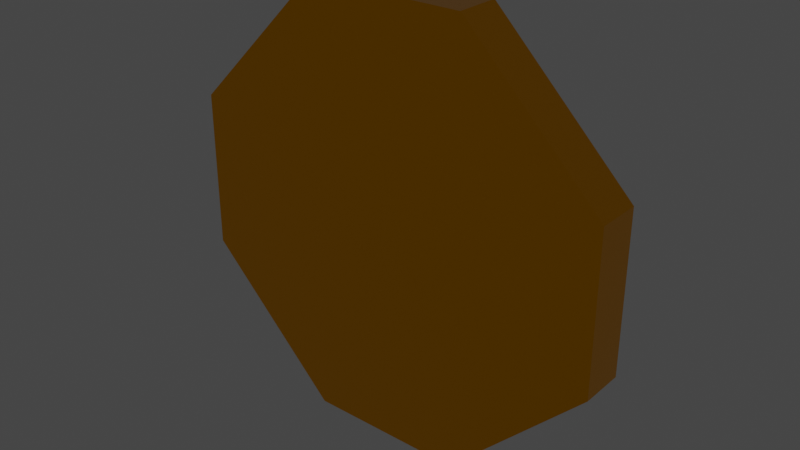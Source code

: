 # Source: money.blend  (saved by Blender 2.91.10; exported with 4.5.12 LTS)
import bpy
from mathutils import Matrix  # noqa: F401  (used for matrix-valued properties, if any)

bpy.ops.wm.read_factory_settings(use_empty=True)
scene = bpy.context.scene
scene.name = 'Scene'

# ---- collections
col_collection = bpy.data.collections.new('Collection'); scene.collection.children.link(col_collection)

# ---- materials (node trees are filled in below, after node groups)
mat_material = bpy.data.materials.new('Material')
mat_material.alpha_threshold = 0.0
mat_material.use_transparent_shadow = False
mat_material.line_color = (0.0, 0.0, 0.0, 1.0)
mat_material_002 = bpy.data.materials.new('Material.002')
mat_material_002.use_transparent_shadow = False
mat_material_003 = bpy.data.materials.new('Material.003')
mat_material_003.use_transparent_shadow = False

# ---- material node trees
mat_material.use_nodes = True; mat_material.node_tree.nodes.clear()
_N = mat_material.node_tree.nodes; _L = mat_material.node_tree.links
n0 = _N.new('ShaderNodeOutputMaterial'); n0.name = 'Material Output'; n0.location = (300, 300)
n1 = _N.new('ShaderNodeBsdfPrincipled'); n1.name = 'Principled BSDF'; n1.location = (10, 300)
n1.distribution = 'GGX'
n1.subsurface_method = 'BURLEY'
n1.inputs[0].default_value = (1.0, 0.4227, 0.0, 1.0)
n1.inputs[1].default_value = 1.0
n1.inputs[2].default_value = 0.2199
n1.inputs[3].default_value = 1.45
n1.inputs[27].default_value = (0.0, 0.0, 0.0, 1.0)
n1.inputs[28].default_value = 1.0
_L.new(n1.outputs[0], n0.inputs[0])
n0.is_active_output = True
mat_material_002.use_nodes = True; mat_material_002.node_tree.nodes.clear()
_N = mat_material_002.node_tree.nodes; _L = mat_material_002.node_tree.links
n0 = _N.new('ShaderNodeBsdfPrincipled'); n0.name = 'Principled BSDF'; n0.location = (10, 300)
n0.distribution = 'GGX'
n0.subsurface_method = 'BURLEY'
n0.inputs[0].default_value = (1.0, 0.8921, 0.05514, 1.0)
n0.inputs[1].default_value = 1.0
n0.inputs[2].default_value = 0.2447
n0.inputs[3].default_value = 1.45
n0.inputs[27].default_value = (0.0, 0.0, 0.0, 1.0)
n0.inputs[28].default_value = 1.0
n1 = _N.new('ShaderNodeOutputMaterial'); n1.name = 'Material Output'; n1.location = (300, 300)
_L.new(n0.outputs[0], n1.inputs[0])
n1.is_active_output = True
mat_material_003.use_nodes = True; mat_material_003.node_tree.nodes.clear()
_N = mat_material_003.node_tree.nodes; _L = mat_material_003.node_tree.links
n0 = _N.new('ShaderNodeBsdfPrincipled'); n0.name = 'Principled BSDF'; n0.location = (10, 300)
n0.distribution = 'GGX'
n0.subsurface_method = 'BURLEY'
n0.inputs[0].default_value = (0.4575, 0.4575, 0.4575, 1.0)
n0.inputs[1].default_value = 1.0
n0.inputs[2].default_value = 0.3191
n0.inputs[3].default_value = 1.45
n0.inputs[27].default_value = (0.0, 0.0, 0.0, 1.0)
n0.inputs[28].default_value = 1.0
n1 = _N.new('ShaderNodeOutputMaterial'); n1.name = 'Material Output'; n1.location = (300, 300)
_L.new(n0.outputs[0], n1.inputs[0])
n1.is_active_output = True

# ---- world
world_world = bpy.data.worlds.new('World'); scene.world = world_world
world_world.use_nodes = True; world_world.node_tree.nodes.clear()
_N = world_world.node_tree.nodes; _L = world_world.node_tree.links
n0 = _N.new('ShaderNodeOutputWorld'); n0.name = 'World Output'; n0.location = (300, 300)
n1 = _N.new('ShaderNodeBackground'); n1.name = 'Background'; n1.location = (10, 300)
n1.inputs[0].default_value = (0.05088, 0.05088, 0.05088, 1.0)
_L.new(n1.outputs[0], n0.inputs[0])
n0.is_active_output = True
world_world.color = (0.05088, 0.05088, 0.05088)
world_world.use_sun_shadow = False
world_world.sun_shadow_jitter_overblur = 0.0

# ---- meshes
me_cube = bpy.data.meshes.new('Cube')
me_cube.from_pydata([(0.3655, 0.1028, 1.0), (1.0, 0.1028, 0.3655), (1.0, 0.1028, -0.3655), (0.3655, 0.1028, -1.0), (1.0, -0.1028, 0.3655), (0.3655, -0.1028, 1.0), (0.3655, -0.1028, -1.0), (1.0, -0.1028, -0.3655), (-1.0, 0.1028, 0.3655), (-0.3655, 0.1028, 1.0), (-0.3655, 0.1028, -1.0), (-1.0, 0.1028, -0.3655), (-0.3655, -0.1028, 1.0), (-1.0, -0.1028, 0.3655), (-1.0, -0.1028, -0.3655), (-0.3655, -0.1028, -1.0), (0.3022, 0.1028, 0.8807), (0.8829, 0.1028, 0.3484), (0.8757, 0.1028, -0.3269), (0.3445, 0.1028, -0.8939), (-0.3204, 0.1028, -0.9071), (-0.9077, 0.1028, -0.3299), (-0.9126, 0.1028, 0.3262), (-0.3529, 0.1028, 0.8722), (0.3022, 0.02855, 0.8807), (0.8829, 0.02855, 0.3484), (0.8757, 0.02855, -0.3269), (0.3445, 0.02855, -0.8939), (-0.3204, 0.02855, -0.9071), (-0.9077, 0.02855, -0.3299), (-0.9126, 0.02855, 0.3262), (-0.3529, 0.02855, 0.8722), (-0.004723, 0.02855, -0.5936), (0.002615, 0.02855, -0.4432), (0.03747, 0.02855, -0.4321), (0.07232, 0.02855, -0.4246), (0.1274, 0.02855, -0.4098), (0.1806, 0.02855, -0.3913), (0.2338, 0.02855, -0.3582), (0.2833, 0.02855, -0.3397), (0.287, 0.02855, -0.16), (0.2612, 0.02855, -0.1788), (0.2033, 0.02855, -0.2183), (0.1623, 0.02855, -0.2507), (0.112, 0.02855, -0.2682), (0.08028, 0.02855, -0.2824), (0.04485, 0.02855, -0.291), (0.01129, 0.02855, -0.3033), (0.007188, 0.02855, 0.01748), (0.05116, 0.02855, 0.03031), (0.1116, 0.02855, 0.04863), (0.1702, 0.02855, 0.08344), (0.2267, 0.02855, 0.1307), (0.2662, 0.02855, 0.1701), (0.2864, 0.02855, 0.2366), (0.2864, 0.02855, 0.2938), (0.2817, 0.02855, 0.3556), (0.2474, 0.02855, 0.42), (0.2026, 0.02855, 0.4738), (0.1525, 0.02855, 0.5115), (0.0918, 0.02855, 0.5384), (0.02585, 0.02855, 0.552), (0.02688, 0.02855, 0.6034), (-0.1113, 0.02855, 0.6093), (-0.1033, 0.02855, 0.548), (-0.1285, 0.02855, 0.5459), (-0.1644, 0.02855, 0.5414), (-0.1896, 0.02855, 0.533), (-0.2348, 0.02855, 0.5185), (-0.2614, 0.02855, 0.5075), (-0.2946, 0.02855, 0.4915), (-0.3199, 0.02855, 0.4754), (-0.3278, 0.02855, 0.4641), (-0.3309, 0.02855, 0.4113), (-0.3309, 0.02855, 0.351), (-0.3349, 0.02855, 0.3046), (-0.3176, 0.02855, 0.3143), (-0.2694, 0.02855, 0.3435), (-0.2363, 0.02855, 0.371), (-0.2044, 0.02855, 0.3798), (-0.1636, 0.02855, 0.3954), (-0.1253, 0.02855, 0.4097), (-0.1158, 0.02855, 0.1448), (-0.1555, 0.02855, 0.1261), (-0.1914, 0.02855, 0.1139), (-0.2259, 0.02855, 0.0979), (-0.2678, 0.02855, 0.06447), (-0.3006, 0.02855, 0.03497), (-0.3381, 0.02855, -0.008754), (-0.3553, 0.02855, -0.03132), (-0.3803, 0.02855, -0.1103), (-0.3881, 0.02855, -0.1574), (-0.3835, 0.02855, -0.2013), (-0.3708, 0.02855, -0.2512), (-0.3518, 0.02855, -0.2891), (-0.322, 0.02855, -0.3302), (-0.2931, 0.02855, -0.3587), (-0.2641, 0.02855, -0.3835), (-0.2325, 0.02855, -0.4011), (-0.2008, 0.02855, -0.4141), (-0.1601, 0.02855, -0.4268), (-0.1275, 0.02855, -0.4325), (-0.126, 0.02855, -0.597), (-0.1249, 0.02855, -0.2905), (-0.1133, 0.02855, -0.03374), (-0.1463, 0.02855, -0.04643), (-0.1704, 0.02855, -0.05993), (-0.2026, 0.02855, -0.08147), (-0.2142, 0.02855, -0.09485), (-0.2294, 0.02855, -0.1251), (-0.2383, 0.02855, -0.1632), (-0.2311, 0.02855, -0.2065), (-0.2204, 0.02855, -0.233), (-0.1919, 0.02855, -0.2584), (-0.1704, 0.02855, -0.2688), (0.01109, 0.02855, 0.1605), (0.01109, 0.02855, 0.3989), (0.04052, 0.02855, 0.3971), (0.06532, 0.02855, 0.3847), (0.08214, 0.02855, 0.3697), (0.09985, 0.02855, 0.3512), (0.1149, 0.02855, 0.3344), (0.1229, 0.02855, 0.307), (0.1238, 0.02855, 0.277), (0.1176, 0.02855, 0.2584), (0.1087, 0.02855, 0.239), (0.09896, 0.02855, 0.2249), (0.08834, 0.02855, 0.2116), (0.07417, 0.02855, 0.2019), (0.06355, 0.02855, 0.1922), (0.04672, 0.02855, 0.1807), (0.02193, 0.02855, 0.1674), (-0.004723, 0.119, -0.5936), (0.002615, 0.119, -0.4432), (0.03747, 0.119, -0.4321), (0.07232, 0.119, -0.4246), (0.1274, 0.119, -0.4098), (0.1806, 0.119, -0.3913), (0.2338, 0.119, -0.3582), (0.2833, 0.119, -0.3397), (0.287, 0.119, -0.16), (0.2612, 0.119, -0.1788), (0.2033, 0.119, -0.2183), (0.1623, 0.119, -0.2507), (0.112, 0.119, -0.2682), (0.08028, 0.119, -0.2824), (0.04485, 0.119, -0.291), (0.01129, 0.119, -0.3033), (0.007188, 0.119, 0.01748), (0.05116, 0.119, 0.03031), (0.1116, 0.119, 0.04863), (0.1702, 0.119, 0.08344), (0.2267, 0.119, 0.1307), (0.2662, 0.119, 0.1701), (0.2864, 0.119, 0.2366), (0.2864, 0.119, 0.2938), (0.2817, 0.119, 0.3556), (0.2474, 0.119, 0.42), (0.2026, 0.119, 0.4738), (0.1525, 0.119, 0.5115), (0.0918, 0.119, 0.5384), (0.02585, 0.119, 0.552), (0.02688, 0.119, 0.6034), (-0.1113, 0.119, 0.6093), (-0.1033, 0.119, 0.548), (-0.1285, 0.119, 0.5459), (-0.1644, 0.119, 0.5414), (-0.1896, 0.119, 0.533), (-0.2348, 0.119, 0.5185), (-0.2614, 0.119, 0.5075), (-0.2946, 0.119, 0.4915), (-0.3199, 0.119, 0.4754), (-0.3278, 0.119, 0.4641), (-0.3309, 0.119, 0.4113), (-0.3309, 0.119, 0.351), (-0.3349, 0.119, 0.3046), (-0.3176, 0.119, 0.3143), (-0.2694, 0.119, 0.3435), (-0.2363, 0.119, 0.371), (-0.2044, 0.119, 0.3798), (-0.1636, 0.119, 0.3954), (-0.1253, 0.119, 0.4097), (-0.1158, 0.119, 0.1448), (-0.1555, 0.119, 0.1261), (-0.1914, 0.119, 0.1139), (-0.2259, 0.119, 0.0979), (-0.2678, 0.119, 0.06447), (-0.3006, 0.119, 0.03497), (-0.3381, 0.119, -0.008754), (-0.3553, 0.119, -0.03132), (-0.3803, 0.119, -0.1103), (-0.3881, 0.119, -0.1574), (-0.3835, 0.119, -0.2013), (-0.3708, 0.119, -0.2512), (-0.3518, 0.119, -0.2891), (-0.322, 0.119, -0.3302), (-0.2931, 0.119, -0.3587), (-0.2641, 0.119, -0.3835), (-0.2325, 0.119, -0.4011), (-0.2008, 0.119, -0.4141), (-0.1601, 0.119, -0.4268), (-0.1275, 0.119, -0.4325), (-0.126, 0.119, -0.597), (-0.1249, 0.119, -0.2905), (-0.1133, 0.119, -0.03374), (-0.1463, 0.119, -0.04643), (-0.1704, 0.119, -0.05993), (-0.2026, 0.119, -0.08147), (-0.2142, 0.119, -0.09485), (-0.2294, 0.119, -0.1251), (-0.2383, 0.119, -0.1632), (-0.2311, 0.119, -0.2065), (-0.2204, 0.119, -0.233), (-0.1919, 0.119, -0.2584), (-0.1704, 0.119, -0.2688), (0.01109, 0.119, 0.1605), (0.01109, 0.119, 0.3989), (0.04052, 0.119, 0.3971), (0.06532, 0.119, 0.3847), (0.08214, 0.119, 0.3697), (0.09985, 0.119, 0.3512), (0.1149, 0.119, 0.3344), (0.1229, 0.119, 0.307), (0.1238, 0.119, 0.277), (0.1176, 0.119, 0.2584), (0.1087, 0.119, 0.239), (0.09896, 0.119, 0.2249), (0.08834, 0.119, 0.2116), (0.07417, 0.119, 0.2019), (0.06355, 0.119, 0.1922), (0.04672, 0.119, 0.1807), (0.02193, 0.119, 0.1674)], [], [(10, 3, 6, 15), (14, 13, 8, 11), (6, 7, 4, 5, 12, 13, 14, 15), (0, 9, 12, 5), (2, 1, 4, 7), (10, 15, 14, 11), (0, 5, 4, 1), (12, 9, 8, 13), (6, 3, 2, 7), (10, 11, 8, 22, 21, 20, 19, 18, 17, 1, 2, 3), (31, 24, 25, 26, 40, 41, 42, 43, 44, 45, 46, 47, 48, 49, 50, 51, 52, 53, 54, 55, 56, 57, 58, 59, 60, 61, 62, 63, 64, 65, 66, 67, 68, 69, 70, 71, 72, 73, 74, 75, 76, 77, 78, 79, 80, 81, 82, 83, 84, 85, 86, 87, 88, 89, 90, 91, 29, 30), (1, 17, 16, 23, 22, 8, 9, 0), (22, 23, 31, 30), (20, 21, 29, 28), (18, 19, 27, 26), (16, 17, 25, 24), (23, 16, 24, 31), (21, 22, 30, 29), (19, 20, 28, 27), (17, 18, 26, 25), (29, 91, 92, 93, 94, 95, 96, 97, 98, 99, 100, 101, 102, 32, 33, 34, 35, 36, 37, 38, 39, 40, 26, 27, 28), (101, 100, 200, 201), (49, 48, 148, 149), (109, 108, 107, 106, 105, 104, 103, 114, 113, 112, 111, 110), (100, 99, 199, 200), (116, 117, 118, 119, 120, 121, 122, 123, 124, 125, 126, 127, 128, 129, 130, 131, 115), (139, 138, 137, 136, 135, 134, 133, 132, 202, 201, 200, 199, 198, 197, 196, 195, 194, 193, 192, 191, 210, 211, 212, 213, 214, 203, 204, 148, 147, 146, 145, 144, 143, 142, 141, 140), (148, 204, 205, 206, 207, 208, 209, 210, 191, 190, 189, 188, 187, 186, 185, 184, 183, 182, 215, 231, 230, 229, 228, 227, 226, 225, 224, 223, 155, 154, 153, 152, 151, 150, 149), (155, 223, 222, 221, 220, 219, 218, 217, 216, 215, 182, 181, 180, 179, 178, 177, 176, 175, 174, 173, 172, 171, 170, 169, 168, 167, 166, 165, 164, 163, 162, 161, 160, 159, 158, 157, 156), (50, 49, 149, 150), (102, 101, 201, 202), (51, 50, 150, 151), (32, 102, 202, 132), (52, 51, 151, 152), (53, 52, 152, 153), (54, 53, 153, 154), (103, 104, 204, 203), (55, 54, 154, 155), (104, 105, 205, 204), (56, 55, 155, 156), (105, 106, 206, 205), (57, 56, 156, 157), (106, 107, 207, 206), (58, 57, 157, 158), (107, 108, 208, 207), (59, 58, 158, 159), (108, 109, 209, 208), (60, 59, 159, 160), (109, 110, 210, 209), (61, 60, 160, 161), (110, 111, 211, 210), (62, 61, 161, 162), (111, 112, 212, 211), (63, 62, 162, 163), (112, 113, 213, 212), (64, 63, 163, 164), (113, 114, 214, 213), (65, 64, 164, 165), (114, 103, 203, 214), (66, 65, 165, 166), (67, 66, 166, 167), (68, 67, 167, 168), (116, 115, 215, 216), (69, 68, 168, 169), (117, 116, 216, 217), (70, 69, 169, 170), (118, 117, 217, 218), (71, 70, 170, 171), (119, 118, 218, 219), (72, 71, 171, 172), (120, 119, 219, 220), (73, 72, 172, 173), (121, 120, 220, 221), (74, 73, 173, 174), (122, 121, 221, 222), (75, 74, 174, 175), (123, 122, 222, 223), (76, 75, 175, 176), (124, 123, 223, 224), (77, 76, 176, 177), (125, 124, 224, 225), (78, 77, 177, 178), (126, 125, 225, 226), (79, 78, 178, 179), (127, 126, 226, 227), (80, 79, 179, 180), (128, 127, 227, 228), (81, 80, 180, 181), (129, 128, 228, 229), (82, 81, 181, 182), (130, 129, 229, 230), (83, 82, 182, 183), (131, 130, 230, 231), (84, 83, 183, 184), (33, 32, 132, 133), (115, 131, 231, 215), (85, 84, 184, 185), (34, 33, 133, 134), (86, 85, 185, 186), (35, 34, 134, 135), (87, 86, 186, 187), (36, 35, 135, 136), (88, 87, 187, 188), (37, 36, 136, 137), (89, 88, 188, 189), (38, 37, 137, 138), (90, 89, 189, 190), (39, 38, 138, 139), (91, 90, 190, 191), (40, 39, 139, 140), (92, 91, 191, 192), (41, 40, 140, 141), (93, 92, 192, 193), (42, 41, 141, 142), (94, 93, 193, 194), (43, 42, 142, 143), (95, 94, 194, 195), (44, 43, 143, 144), (96, 95, 195, 196), (45, 44, 144, 145), (97, 96, 196, 197), (46, 45, 145, 146), (98, 97, 197, 198), (47, 46, 146, 147), (99, 98, 198, 199), (48, 47, 147, 148)])
me_cube.polygons.foreach_set('material_index', [0, 0, 0, 0, 0, 0, 0, 0, 0, 0, 0, 0, 2, 2, 2, 2, 2, 2, 2, 2, 0, 2, 2, 0, 2, 0, 1, 1, 1, 2, 2, 2, 2, 2, 2, 2, 2, 2, 2, 2, 2, 2, 2, 2, 2, 2, 2, 2, 2, 2, 2, 2, 2, 2, 2, 2, 2, 2, 2, 2, 2, 2, 2, 2, 2, 2, 2, 2, 2, 2, 2, 2, 2, 2, 2, 2, 0, 2, 2, 2, 2, 2, 2, 2, 2, 2, 2, 2, 2, 2, 2, 2, 2, 2, 2, 2, 2, 2, 2, 2, 2, 2, 2, 2, 2, 2, 2, 2, 2, 2, 2, 2, 2, 2, 2, 2, 2, 2, 2, 2, 2, 2, 2, 2, 2, 2])
_uv = me_cube.uv_layers.new(name='UVMap')
_uv.uv.foreach_set('vector', [0.2043, 0.5, 0.2957, 0.5, 0.2957, 0.75, 0.2043, 0.75, 0.4543, 0.0, 0.5457, 0.0, 0.5457, 0.25, 0.4543, 0.25, 0.375, 0.8293, 0.4543, 0.75, 0.5457, 0.75, 0.625, 0.8293, 0.625, 0.9207, 0.5457, 1.0, 0.4543, 1.0, 0.375, 0.9207, 0.7043, 0.5, 0.7957, 0.5, 0.7957, 0.75, 0.7043, 0.75, 0.4543, 0.5, 0.5457, 0.5, 0.5457, 0.75, 0.4543, 0.75, 0.2043, 0.5, 0.2043, 0.75, 0.125, 0.75, 0.125, 0.5, 0.7043, 0.5, 0.7043, 0.75, 0.5457, 0.75, 0.5457, 0.5, 0.625, 0.0, 0.625, 0.25, 0.5457, 0.25, 0.5457, 0.0, 0.2957, 0.75, 0.2957, 0.5, 0.4543, 0.5, 0.4543, 0.75, 0.375, 0.3293, 0.4543, 0.25, 0.5457, 0.25, 0.5408, 0.2609, 0.4588, 0.2615, 0.3866, 0.335, 0.3883, 0.4181, 0.4591, 0.4845, 0.5436, 0.4854, 0.5457, 0.5, 0.4543, 0.5, 0.375, 0.4207, 0.609, 0.3309, 0.6101, 0.4128, 0.5436, 0.4854, 0.4591, 0.4845, 0.48, 0.4109, 0.4776, 0.4076, 0.4727, 0.4004, 0.4687, 0.3953, 0.4665, 0.389, 0.4647, 0.385, 0.4636, 0.3806, 0.4621, 0.3764, 0.5022, 0.3759, 0.5038, 0.3814, 0.5061, 0.389, 0.5104, 0.3963, 0.5163, 0.4033, 0.5213, 0.4083, 0.5296, 0.4108, 0.5367, 0.4108, 0.5444, 0.4102, 0.5525, 0.4059, 0.5592, 0.4003, 0.5639, 0.3941, 0.5673, 0.3865, 0.569, 0.3782, 0.5754, 0.3784, 0.5762, 0.3611, 0.5685, 0.3621, 0.5682, 0.3589, 0.5677, 0.3545, 0.5666, 0.3513, 0.5648, 0.3456, 0.5634, 0.3423, 0.5614, 0.3382, 0.5594, 0.335, 0.558, 0.334, 0.5514, 0.3336, 0.5439, 0.3336, 0.5381, 0.3331, 0.5393, 0.3353, 0.5429, 0.3413, 0.5464, 0.3455, 0.5475, 0.3495, 0.5494, 0.3546, 0.5512, 0.3593, 0.5181, 0.3605, 0.5158, 0.3556, 0.5142, 0.3511, 0.5122, 0.3468, 0.5081, 0.3415, 0.5044, 0.3374, 0.4989, 0.3327, 0.4961, 0.3306, 0.4862, 0.3275, 0.4803, 0.3265, 0.4588, 0.2615, 0.5408, 0.2609, 0.5457, 0.5, 0.5436, 0.4854, 0.6101, 0.4128, 0.609, 0.3309, 0.5408, 0.2609, 0.5457, 0.25, 0.625, 0.3293, 0.625, 0.4207, 0.5408, 0.2609, 0.609, 0.3309, 0.609, 0.3309, 0.5408, 0.2609, 0.3866, 0.335, 0.4588, 0.2615, 0.4588, 0.2615, 0.3866, 0.335, 0.4591, 0.4845, 0.3883, 0.4181, 0.3883, 0.4181, 0.4591, 0.4845, 0.6101, 0.4128, 0.5436, 0.4854, 0.5436, 0.4854, 0.6101, 0.4128, 0.609, 0.3309, 0.6101, 0.4128, 0.6101, 0.4128, 0.609, 0.3309, 0.4588, 0.2615, 0.5408, 0.2609, 0.5408, 0.2609, 0.4588, 0.2615, 0.3883, 0.4181, 0.3866, 0.335, 0.3866, 0.335, 0.3883, 0.4181, 0.5436, 0.4854, 0.4591, 0.4845, 0.4591, 0.4845, 0.5436, 0.4854, 0.4588, 0.2615, 0.4803, 0.3265, 0.4748, 0.3271, 0.4686, 0.3286, 0.4639, 0.331, 0.4587, 0.3348, 0.4552, 0.3384, 0.4521, 0.342, 0.4499, 0.3459, 0.4482, 0.3499, 0.4467, 0.355, 0.4459, 0.3591, 0.4254, 0.3592, 0.4258, 0.3744, 0.4446, 0.3753, 0.446, 0.3797, 0.4469, 0.384, 0.4488, 0.3909, 0.4511, 0.3976, 0.4552, 0.4042, 0.4575, 0.4104, 0.48, 0.4109, 0.4591, 0.4845, 0.3883, 0.4181, 0.3866, 0.335, 0.4459, 0.3591, 0.4467, 0.355, 0.4467, 0.355, 0.4459, 0.3591, 0.5038, 0.3814, 0.5022, 0.3759, 0.5022, 0.3759, 0.5038, 0.3814, 0.4844, 0.3463, 0.4881, 0.3482, 0.4898, 0.3497, 0.4925, 0.3537, 0.4942, 0.3567, 0.4958, 0.3608, 0.4637, 0.3594, 0.4664, 0.3537, 0.4677, 0.351, 0.4709, 0.3474, 0.4742, 0.3461, 0.4796, 0.3452, 0.4467, 0.355, 0.4482, 0.3499, 0.4482, 0.3499, 0.4467, 0.355, 0.5499, 0.3764, 0.5496, 0.3801, 0.5481, 0.3832, 0.5462, 0.3853, 0.5439, 0.3875, 0.5418, 0.3894, 0.5384, 0.3904, 0.5346, 0.3905, 0.5323, 0.3897, 0.5299, 0.3886, 0.5281, 0.3874, 0.5265, 0.386, 0.5252, 0.3843, 0.524, 0.3829, 0.5226, 0.3808, 0.5209, 0.3777, 0.5201, 0.3764, 0.4575, 0.4104, 0.4552, 0.4042, 0.4511, 0.3976, 0.4488, 0.3909, 0.4469, 0.384, 0.446, 0.3797, 0.4446, 0.3753, 0.4258, 0.3744, 0.4254, 0.3592, 0.4459, 0.3591, 0.4467, 0.355, 0.4482, 0.3499, 0.4499, 0.3459, 0.4521, 0.342, 0.4552, 0.3384, 0.4587, 0.3348, 0.4639, 0.331, 0.4686, 0.3286, 0.4748, 0.3271, 0.4803, 0.3265, 0.4796, 0.3452, 0.4742, 0.3461, 0.4709, 0.3474, 0.4677, 0.351, 0.4664, 0.3537, 0.4637, 0.3594, 0.4958, 0.3608, 0.5022, 0.3759, 0.4621, 0.3764, 0.4636, 0.3806, 0.4647, 0.385, 0.4665, 0.389, 0.4687, 0.3953, 0.4727, 0.4004, 0.4776, 0.4076, 0.48, 0.4109, 0.5022, 0.3759, 0.4958, 0.3608, 0.4942, 0.3567, 0.4925, 0.3537, 0.4898, 0.3497, 0.4881, 0.3482, 0.4844, 0.3463, 0.4796, 0.3452, 0.4803, 0.3265, 0.4862, 0.3275, 0.4961, 0.3306, 0.4989, 0.3327, 0.5044, 0.3374, 0.5081, 0.3415, 0.5122, 0.3468, 0.5142, 0.3511, 0.5158, 0.3556, 0.5181, 0.3605, 0.5201, 0.3764, 0.5209, 0.3777, 0.5226, 0.3808, 0.524, 0.3829, 0.5252, 0.3843, 0.5265, 0.386, 0.5281, 0.3874, 0.5299, 0.3886, 0.5323, 0.3897, 0.5346, 0.3905, 0.5367, 0.4108, 0.5296, 0.4108, 0.5213, 0.4083, 0.5163, 0.4033, 0.5104, 0.3963, 0.5061, 0.389, 0.5038, 0.3814, 0.5367, 0.4108, 0.5346, 0.3905, 0.5384, 0.3904, 0.5418, 0.3894, 0.5439, 0.3875, 0.5462, 0.3853, 0.5481, 0.3832, 0.5496, 0.3801, 0.5499, 0.3764, 0.5201, 0.3764, 0.5181, 0.3605, 0.5512, 0.3593, 0.5494, 0.3546, 0.5475, 0.3495, 0.5464, 0.3455, 0.5429, 0.3413, 0.5393, 0.3353, 0.5381, 0.3331, 0.5439, 0.3336, 0.5514, 0.3336, 0.558, 0.334, 0.5594, 0.335, 0.5614, 0.3382, 0.5634, 0.3423, 0.5648, 0.3456, 0.5666, 0.3513, 0.5677, 0.3545, 0.5682, 0.3589, 0.5685, 0.3621, 0.5762, 0.3611, 0.5754, 0.3784, 0.569, 0.3782, 0.5673, 0.3865, 0.5639, 0.3941, 0.5592, 0.4003, 0.5525, 0.4059, 0.5444, 0.4102, 0.5061, 0.389, 0.5038, 0.3814, 0.5038, 0.3814, 0.5061, 0.389, 0.4254, 0.3592, 0.4459, 0.3591, 0.4459, 0.3591, 0.4254, 0.3592, 0.5104, 0.3963, 0.5061, 0.389, 0.5061, 0.389, 0.5104, 0.3963, 0.4258, 0.3744, 0.4254, 0.3592, 0.4254, 0.3592, 0.4258, 0.3744, 0.5163, 0.4033, 0.5104, 0.3963, 0.5104, 0.3963, 0.5163, 0.4033, 0.5213, 0.4083, 0.5163, 0.4033, 0.5163, 0.4033, 0.5213, 0.4083, 0.5296, 0.4108, 0.5213, 0.4083, 0.5213, 0.4083, 0.5296, 0.4108, 0.4637, 0.3594, 0.4958, 0.3608, 0.4958, 0.3608, 0.4637, 0.3594, 0.5367, 0.4108, 0.5296, 0.4108, 0.5296, 0.4108, 0.5367, 0.4108, 0.4958, 0.3608, 0.4942, 0.3567, 0.4942, 0.3567, 0.4958, 0.3608, 0.5444, 0.4102, 0.5367, 0.4108, 0.5367, 0.4108, 0.5444, 0.4102, 0.4942, 0.3567, 0.4925, 0.3537, 0.4925, 0.3537, 0.4942, 0.3567, 0.5525, 0.4059, 0.5444, 0.4102, 0.5444, 0.4102, 0.5525, 0.4059, 0.4925, 0.3537, 0.4898, 0.3497, 0.4898, 0.3497, 0.4925, 0.3537, 0.5592, 0.4003, 0.5525, 0.4059, 0.5525, 0.4059, 0.5592, 0.4003, 0.4898, 0.3497, 0.4881, 0.3482, 0.4881, 0.3482, 0.4898, 0.3497, 0.5639, 0.3941, 0.5592, 0.4003, 0.5592, 0.4003, 0.5639, 0.3941, 0.4881, 0.3482, 0.4844, 0.3463, 0.4844, 0.3463, 0.4881, 0.3482, 0.5673, 0.3865, 0.5639, 0.3941, 0.5639, 0.3941, 0.5673, 0.3865, 0.4844, 0.3463, 0.4796, 0.3452, 0.4796, 0.3452, 0.4844, 0.3463, 0.569, 0.3782, 0.5673, 0.3865, 0.5673, 0.3865, 0.569, 0.3782, 0.4796, 0.3452, 0.4742, 0.3461, 0.4742, 0.3461, 0.4796, 0.3452, 0.5754, 0.3784, 0.569, 0.3782, 0.569, 0.3782, 0.5754, 0.3784, 0.4742, 0.3461, 0.4709, 0.3474, 0.4709, 0.3474, 0.4742, 0.3461, 0.5762, 0.3611, 0.5754, 0.3784, 0.5754, 0.3784, 0.5762, 0.3611, 0.4709, 0.3474, 0.4677, 0.351, 0.4677, 0.351, 0.4709, 0.3474, 0.5685, 0.3621, 0.5762, 0.3611, 0.5762, 0.3611, 0.5685, 0.3621, 0.4677, 0.351, 0.4664, 0.3537, 0.4664, 0.3537, 0.4677, 0.351, 0.5682, 0.3589, 0.5685, 0.3621, 0.5685, 0.3621, 0.5682, 0.3589, 0.4664, 0.3537, 0.4637, 0.3594, 0.4637, 0.3594, 0.4664, 0.3537, 0.5677, 0.3545, 0.5682, 0.3589, 0.5682, 0.3589, 0.5677, 0.3545, 0.5666, 0.3513, 0.5677, 0.3545, 0.5677, 0.3545, 0.5666, 0.3513, 0.5648, 0.3456, 0.5666, 0.3513, 0.5666, 0.3513, 0.5648, 0.3456, 0.5499, 0.3764, 0.5201, 0.3764, 0.5201, 0.3764, 0.5499, 0.3764, 0.5634, 0.3423, 0.5648, 0.3456, 0.5648, 0.3456, 0.5634, 0.3423, 0.5496, 0.3801, 0.5499, 0.3764, 0.5499, 0.3764, 0.5496, 0.3801, 0.5614, 0.3382, 0.5634, 0.3423, 0.5634, 0.3423, 0.5614, 0.3382, 0.5481, 0.3832, 0.5496, 0.3801, 0.5496, 0.3801, 0.5481, 0.3832, 0.5594, 0.335, 0.5614, 0.3382, 0.5614, 0.3382, 0.5594, 0.335, 0.5462, 0.3853, 0.5481, 0.3832, 0.5481, 0.3832, 0.5462, 0.3853, 0.558, 0.334, 0.5594, 0.335, 0.5594, 0.335, 0.558, 0.334, 0.5439, 0.3875, 0.5462, 0.3853, 0.5462, 0.3853, 0.5439, 0.3875, 0.5514, 0.3336, 0.558, 0.334, 0.558, 0.334, 0.5514, 0.3336, 0.5418, 0.3894, 0.5439, 0.3875, 0.5439, 0.3875, 0.5418, 0.3894, 0.5439, 0.3336, 0.5514, 0.3336, 0.5514, 0.3336, 0.5439, 0.3336, 0.5384, 0.3904, 0.5418, 0.3894, 0.5418, 0.3894, 0.5384, 0.3904, 0.5381, 0.3331, 0.5439, 0.3336, 0.5439, 0.3336, 0.5381, 0.3331, 0.5346, 0.3905, 0.5384, 0.3904, 0.5384, 0.3904, 0.5346, 0.3905, 0.5393, 0.3353, 0.5381, 0.3331, 0.5381, 0.3331, 0.5393, 0.3353, 0.5323, 0.3897, 0.5346, 0.3905, 0.5346, 0.3905, 0.5323, 0.3897, 0.5429, 0.3413, 0.5393, 0.3353, 0.5393, 0.3353, 0.5429, 0.3413, 0.5299, 0.3886, 0.5323, 0.3897, 0.5323, 0.3897, 0.5299, 0.3886, 0.5464, 0.3455, 0.5429, 0.3413, 0.5429, 0.3413, 0.5464, 0.3455, 0.5281, 0.3874, 0.5299, 0.3886, 0.5299, 0.3886, 0.5281, 0.3874, 0.5475, 0.3495, 0.5464, 0.3455, 0.5464, 0.3455, 0.5475, 0.3495, 0.5265, 0.386, 0.5281, 0.3874, 0.5281, 0.3874, 0.5265, 0.386, 0.5494, 0.3546, 0.5475, 0.3495, 0.5475, 0.3495, 0.5494, 0.3546, 0.5252, 0.3843, 0.5265, 0.386, 0.5265, 0.386, 0.5252, 0.3843, 0.5512, 0.3593, 0.5494, 0.3546, 0.5494, 0.3546, 0.5512, 0.3593, 0.524, 0.3829, 0.5252, 0.3843, 0.5252, 0.3843, 0.524, 0.3829, 0.5181, 0.3605, 0.5512, 0.3593, 0.5512, 0.3593, 0.5181, 0.3605, 0.5226, 0.3808, 0.524, 0.3829, 0.524, 0.3829, 0.5226, 0.3808, 0.5158, 0.3556, 0.5181, 0.3605, 0.5181, 0.3605, 0.5158, 0.3556, 0.5209, 0.3777, 0.5226, 0.3808, 0.5226, 0.3808, 0.5209, 0.3777, 0.5142, 0.3511, 0.5158, 0.3556, 0.5158, 0.3556, 0.5142, 0.3511, 0.4446, 0.3753, 0.4258, 0.3744, 0.4258, 0.3744, 0.4446, 0.3753, 0.5201, 0.3764, 0.5209, 0.3777, 0.5209, 0.3777, 0.5201, 0.3764, 0.5122, 0.3468, 0.5142, 0.3511, 0.5142, 0.3511, 0.5122, 0.3468, 0.446, 0.3797, 0.4446, 0.3753, 0.4446, 0.3753, 0.446, 0.3797, 0.5081, 0.3415, 0.5122, 0.3468, 0.5122, 0.3468, 0.5081, 0.3415, 0.4469, 0.384, 0.446, 0.3797, 0.446, 0.3797, 0.4469, 0.384, 0.5044, 0.3374, 0.5081, 0.3415, 0.5081, 0.3415, 0.5044, 0.3374, 0.4488, 0.3909, 0.4469, 0.384, 0.4469, 0.384, 0.4488, 0.3909, 0.4989, 0.3327, 0.5044, 0.3374, 0.5044, 0.3374, 0.4989, 0.3327, 0.4511, 0.3976, 0.4488, 0.3909, 0.4488, 0.3909, 0.4511, 0.3976, 0.4961, 0.3306, 0.4989, 0.3327, 0.4989, 0.3327, 0.4961, 0.3306, 0.4552, 0.4042, 0.4511, 0.3976, 0.4511, 0.3976, 0.4552, 0.4042, 0.4862, 0.3275, 0.4961, 0.3306, 0.4961, 0.3306, 0.4862, 0.3275, 0.4575, 0.4104, 0.4552, 0.4042, 0.4552, 0.4042, 0.4575, 0.4104, 0.4803, 0.3265, 0.4862, 0.3275, 0.4862, 0.3275, 0.4803, 0.3265, 0.48, 0.4109, 0.4575, 0.4104, 0.4575, 0.4104, 0.48, 0.4109, 0.4748, 0.3271, 0.4803, 0.3265, 0.4803, 0.3265, 0.4748, 0.3271, 0.4776, 0.4076, 0.48, 0.4109, 0.48, 0.4109, 0.4776, 0.4076, 0.4686, 0.3286, 0.4748, 0.3271, 0.4748, 0.3271, 0.4686, 0.3286, 0.4727, 0.4004, 0.4776, 0.4076, 0.4776, 0.4076, 0.4727, 0.4004, 0.4639, 0.331, 0.4686, 0.3286, 0.4686, 0.3286, 0.4639, 0.331, 0.4687, 0.3953, 0.4727, 0.4004, 0.4727, 0.4004, 0.4687, 0.3953, 0.4587, 0.3348, 0.4639, 0.331, 0.4639, 0.331, 0.4587, 0.3348, 0.4665, 0.389, 0.4687, 0.3953, 0.4687, 0.3953, 0.4665, 0.389, 0.4552, 0.3384, 0.4587, 0.3348, 0.4587, 0.3348, 0.4552, 0.3384, 0.4647, 0.385, 0.4665, 0.389, 0.4665, 0.389, 0.4647, 0.385, 0.4521, 0.342, 0.4552, 0.3384, 0.4552, 0.3384, 0.4521, 0.342, 0.4636, 0.3806, 0.4647, 0.385, 0.4647, 0.385, 0.4636, 0.3806, 0.4499, 0.3459, 0.4521, 0.342, 0.4521, 0.342, 0.4499, 0.3459, 0.4621, 0.3764, 0.4636, 0.3806, 0.4636, 0.3806, 0.4621, 0.3764, 0.4482, 0.3499, 0.4499, 0.3459, 0.4499, 0.3459, 0.4482, 0.3499, 0.5022, 0.3759, 0.4621, 0.3764, 0.4621, 0.3764, 0.5022, 0.3759])
me_cube.materials.append(mat_material)
me_cube.materials.append(mat_material_002)
me_cube.materials.append(mat_material_003)
me_cube.use_remesh_preserve_volume = False
me_cube.use_remesh_preserve_attributes = False
me_cube.use_mirror_vertex_groups = False
me_cube.update()

# ---- objects
ob_cube = bpy.data.objects.new('Cube', me_cube)

# ---- transforms, parenting, visibility, modifiers, constraints
ob_cube.location = (0.0, 0.0, 0.0)
ob_cube.lock_rotations_4d = False
ob_cube.empty_display_type = 'ARROWS'
ob_cube.lineart.crease_threshold = 0.0

# ---- collection membership
col_collection.objects.link(ob_cube)

# ---- scene / render settings (as saved in the file)
scene.frame_start = 1; scene.frame_end = 250; scene.frame_set(1)
scene.render.engine = 'BLENDER_EEVEE_NEXT'
scene.cycles.use_denoising = False
scene.cycles.samples = 128
scene.cycles.sampling_pattern = 'TABULATED_SOBOL'
scene.cycles.use_adaptive_sampling = False
scene.cycles.use_light_tree = False
scene.view_settings.view_transform = 'Filmic'
bpy.context.view_layer.update()

# ---- added for rendering (the .blend has no active camera and no usable light): camera, sun
cam_auto = bpy.data.cameras.new('AutoCamera')
cam_auto.lens = 50.0
cam_auto.sensor_width = 36.0
cam_auto.clip_end = 1000.0
ob_auto_camera = bpy.data.objects.new('AutoCamera', cam_auto)
scene.collection.objects.link(ob_auto_camera)
ob_auto_camera.location = (2.62496, -3.14185, 2.09997)
ob_auto_camera.rotation_euler = (1.09748, -7.21219e-08, 0.694738)
scene.camera = ob_auto_camera
light_auto_sun = bpy.data.lights.new('AutoSun', 'SUN')
light_auto_sun.energy = 3.0
light_auto_sun.angle = 0.0523599
ob_auto_sun = bpy.data.objects.new('AutoSun', light_auto_sun)
scene.collection.objects.link(ob_auto_sun)
ob_auto_sun.rotation_euler = (0.872665, 0.174533, 0.523599)
bpy.context.view_layer.update()
